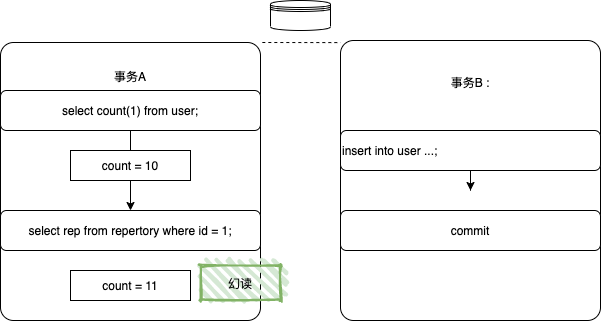

The diagram above was exported from draw.io. Its source (the exported page's mxGraphModel, read from the mxfile embedded in the PNG):
<mxGraphModel dx="1336" dy="762" grid="1" gridSize="10" guides="1" tooltips="1" connect="1" arrows="1" fold="1" page="1" pageScale="1" pageWidth="827" pageHeight="1169" math="0" shadow="0">
  <root>
    <mxCell id="0" />
    <mxCell id="1" parent="0" />
    <mxCell id="2" value="事务A&lt;br&gt;&lt;br&gt;&lt;br&gt;&lt;br&gt;&lt;br&gt;&lt;br&gt;&lt;br&gt;&lt;br&gt;&lt;br&gt;&lt;br&gt;&lt;br&gt;&lt;br&gt;&lt;br&gt;&lt;br&gt;&lt;br&gt;&lt;br&gt;" style="rounded=1;whiteSpace=wrap;html=1;arcSize=5;" parent="1" vertex="1">
      <mxGeometry x="100" y="122" width="260" height="278" as="geometry" />
    </mxCell>
    <mxCell id="3" value="" style="edgeStyle=orthogonalEdgeStyle;rounded=0;orthogonalLoop=1;jettySize=auto;html=1;" parent="1" source="4" target="19" edge="1">
      <mxGeometry relative="1" as="geometry">
        <mxPoint x="230" y="220" as="targetPoint" />
      </mxGeometry>
    </mxCell>
    <mxCell id="4" value="&lt;span&gt;select count(1) from user;&lt;/span&gt;" style="rounded=1;whiteSpace=wrap;html=1;" parent="1" vertex="1">
      <mxGeometry x="100" y="170" width="260" height="40" as="geometry" />
    </mxCell>
    <mxCell id="5" value="事务B :&lt;br&gt;&lt;br&gt;&lt;br&gt;&lt;br&gt;&lt;br&gt;&lt;br&gt;&lt;br&gt;&lt;br&gt;&lt;br&gt;&lt;br&gt;&lt;br&gt;&lt;br&gt;&lt;br&gt;&lt;br&gt;&lt;br&gt;" style="rounded=1;whiteSpace=wrap;html=1;arcSize=5;" parent="1" vertex="1">
      <mxGeometry x="440" y="120" width="260" height="280" as="geometry" />
    </mxCell>
    <mxCell id="6" value="" style="edgeStyle=orthogonalEdgeStyle;rounded=0;orthogonalLoop=1;jettySize=auto;html=1;" parent="1" source="7" edge="1">
      <mxGeometry relative="1" as="geometry">
        <mxPoint x="570" y="270" as="targetPoint" />
      </mxGeometry>
    </mxCell>
    <mxCell id="7" value="&lt;span&gt;insert into user ...;&lt;/span&gt;" style="rounded=1;whiteSpace=wrap;html=1;align=left;" parent="1" vertex="1">
      <mxGeometry x="440" y="210" width="260" height="40" as="geometry" />
    </mxCell>
    <mxCell id="13" value="" style="shape=datastore;whiteSpace=wrap;html=1;" parent="1" vertex="1">
      <mxGeometry x="370" y="80" width="60" height="30" as="geometry" />
    </mxCell>
    <mxCell id="14" value="" style="endArrow=none;dashed=1;html=1;exitX=1.004;exitY=0.854;exitDx=0;exitDy=0;exitPerimeter=0;entryX=-0.003;entryY=0.86;entryDx=0;entryDy=0;entryPerimeter=0;" parent="1" edge="1">
      <mxGeometry width="50" height="50" relative="1" as="geometry">
        <mxPoint x="361.81999999999994" y="122.00000000000011" as="sourcePoint" />
        <mxPoint x="440" y="122.10000000000002" as="targetPoint" />
      </mxGeometry>
    </mxCell>
    <mxCell id="16" value="&lt;span&gt;commit&lt;br&gt;&lt;/span&gt;" style="rounded=1;whiteSpace=wrap;html=1;" parent="1" vertex="1">
      <mxGeometry x="440" y="290" width="260" height="40" as="geometry" />
    </mxCell>
    <mxCell id="18" value="幻读" style="rounded=1;whiteSpace=wrap;html=1;strokeWidth=2;fillWeight=4;hachureGap=8;hachureAngle=45;fillColor=#d5e8d4;sketch=1;strokeColor=#82b366;arcSize=0;" parent="1" vertex="1">
      <mxGeometry x="300" y="345" width="80" height="35" as="geometry" />
    </mxCell>
    <mxCell id="19" value="&lt;span&gt;select rep from repertory where id = 1;&lt;/span&gt;" style="rounded=1;whiteSpace=wrap;html=1;" parent="1" vertex="1">
      <mxGeometry x="100" y="290" width="260" height="40" as="geometry" />
    </mxCell>
    <mxCell id="20" value="&lt;span&gt;count = 10&lt;br&gt;&lt;/span&gt;" style="rounded=0;whiteSpace=wrap;html=1;" parent="1" vertex="1">
      <mxGeometry x="170" y="230" width="120" height="30" as="geometry" />
    </mxCell>
    <mxCell id="21" value="&lt;span&gt;count = 11&lt;br&gt;&lt;/span&gt;" style="rounded=0;whiteSpace=wrap;html=1;" parent="1" vertex="1">
      <mxGeometry x="170" y="350" width="120" height="30" as="geometry" />
    </mxCell>
  </root>
</mxGraphModel>